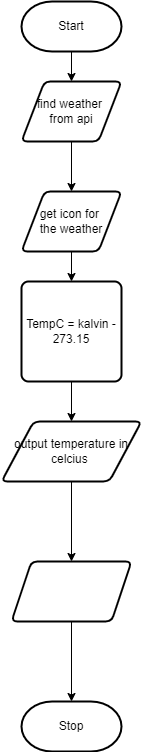

The diagram above was exported from draw.io. Its source (the exported page's mxGraphModel, read from the mxfile embedded in the PNG):
<mxGraphModel dx="767" dy="584" grid="1" gridSize="10" guides="1" tooltips="1" connect="1" arrows="1" fold="1" page="1" pageScale="1" pageWidth="850" pageHeight="1100" math="0" shadow="0">
  <root>
    <mxCell id="0" />
    <mxCell id="1" parent="0" />
    <mxCell id="22" style="edgeStyle=none;html=1;exitX=0.5;exitY=1;exitDx=0;exitDy=0;exitPerimeter=0;entryX=0.5;entryY=0;entryDx=0;entryDy=0;" edge="1" parent="1" source="23" target="25">
      <mxGeometry relative="1" as="geometry" />
    </mxCell>
    <mxCell id="23" value="Start" style="strokeWidth=2;html=1;shape=mxgraph.flowchart.terminator;whiteSpace=wrap;" vertex="1" parent="1">
      <mxGeometry x="290" y="60" width="100" height="50" as="geometry" />
    </mxCell>
    <mxCell id="24" style="edgeStyle=none;html=1;exitX=0.5;exitY=1;exitDx=0;exitDy=0;entryX=0.5;entryY=0;entryDx=0;entryDy=0;" edge="1" parent="1" source="25" target="32">
      <mxGeometry relative="1" as="geometry" />
    </mxCell>
    <mxCell id="25" value="find weather&amp;nbsp;&lt;br&gt;from api" style="shape=parallelogram;html=1;strokeWidth=2;perimeter=parallelogramPerimeter;whiteSpace=wrap;rounded=1;arcSize=12;size=0.23;" vertex="1" parent="1">
      <mxGeometry x="290" y="140" width="100" height="60" as="geometry" />
    </mxCell>
    <mxCell id="26" style="edgeStyle=none;html=1;exitX=0.5;exitY=1;exitDx=0;exitDy=0;entryX=0.5;entryY=0;entryDx=0;entryDy=0;" edge="1" parent="1" source="27" target="29">
      <mxGeometry relative="1" as="geometry" />
    </mxCell>
    <mxCell id="27" value="TempC = kalvin - 273.15" style="rounded=1;whiteSpace=wrap;html=1;absoluteArcSize=1;arcSize=14;strokeWidth=2;" vertex="1" parent="1">
      <mxGeometry x="290" y="340" width="100" height="100" as="geometry" />
    </mxCell>
    <mxCell id="34" value="" style="edgeStyle=none;html=1;" edge="1" parent="1" source="29" target="33">
      <mxGeometry relative="1" as="geometry" />
    </mxCell>
    <mxCell id="29" value="output temperature in&lt;br&gt;celcius&amp;nbsp;" style="shape=parallelogram;html=1;strokeWidth=2;perimeter=parallelogramPerimeter;whiteSpace=wrap;rounded=1;arcSize=12;size=0.23;" vertex="1" parent="1">
      <mxGeometry x="270" y="480" width="140" height="60" as="geometry" />
    </mxCell>
    <mxCell id="30" value="Stop" style="strokeWidth=2;html=1;shape=mxgraph.flowchart.terminator;whiteSpace=wrap;" vertex="1" parent="1">
      <mxGeometry x="290" y="760" width="100" height="50" as="geometry" />
    </mxCell>
    <mxCell id="31" style="edgeStyle=none;html=1;exitX=0.5;exitY=1;exitDx=0;exitDy=0;entryX=0.5;entryY=0;entryDx=0;entryDy=0;" edge="1" parent="1" source="32" target="27">
      <mxGeometry relative="1" as="geometry" />
    </mxCell>
    <mxCell id="32" value="get icon for&amp;nbsp;&lt;br&gt;the weather" style="shape=parallelogram;html=1;strokeWidth=2;perimeter=parallelogramPerimeter;whiteSpace=wrap;rounded=1;arcSize=12;size=0.23;" vertex="1" parent="1">
      <mxGeometry x="290" y="250" width="100" height="60" as="geometry" />
    </mxCell>
    <mxCell id="35" value="" style="edgeStyle=none;html=1;" edge="1" parent="1" source="33" target="30">
      <mxGeometry relative="1" as="geometry" />
    </mxCell>
    <mxCell id="33" value="" style="shape=parallelogram;perimeter=parallelogramPerimeter;whiteSpace=wrap;html=1;fixedSize=1;strokeWidth=2;rounded=1;arcSize=12;" vertex="1" parent="1">
      <mxGeometry x="280" y="620" width="120" height="60" as="geometry" />
    </mxCell>
  </root>
</mxGraphModel>